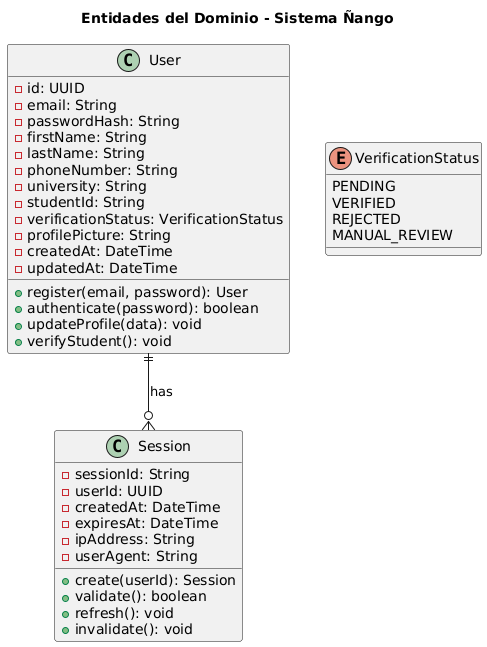

The diagram above was rendered by PlantUML. Its source (embedded in the PNG):
@startuml
title Entidades del Dominio - Sistema Ñango

class User {
    -id: UUID
    -email: String
    -passwordHash: String
    -firstName: String
    -lastName: String
    -phoneNumber: String
    -university: String
    -studentId: String
    -verificationStatus: VerificationStatus
    -profilePicture: String
    -createdAt: DateTime
    -updatedAt: DateTime
    +register(email, password): User
    +authenticate(password): boolean
    +updateProfile(data): void
    +verifyStudent(): void
}

class Session {
    -sessionId: String
    -userId: UUID
    -createdAt: DateTime
    -expiresAt: DateTime
    -ipAddress: String
    -userAgent: String
    +create(userId): Session
    +validate(): boolean
    +refresh(): void
    +invalidate(): void
}

enum VerificationStatus {
    PENDING
    VERIFIED
    REJECTED
    MANUAL_REVIEW
}

User ||--o{ Session : "has"
@enduml